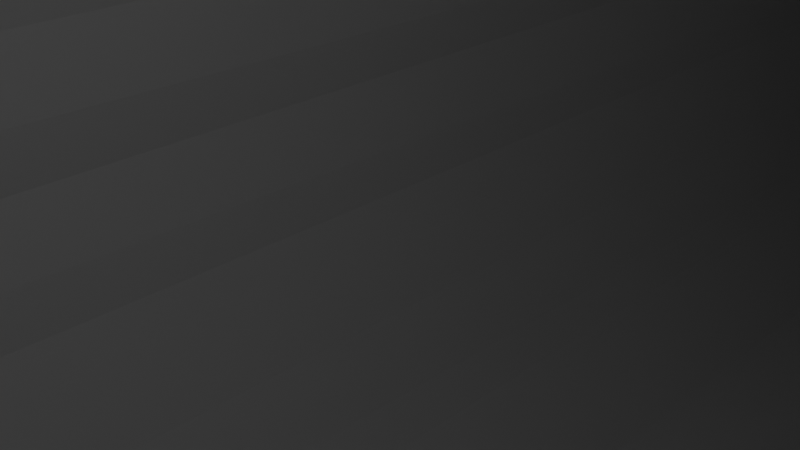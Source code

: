 # Source: Cyl.blend  (saved by Blender 5.2.45; exported with 4.5.12 LTS)
import bpy
from mathutils import Matrix  # noqa: F401  (used for matrix-valued properties, if any)

bpy.ops.wm.read_factory_settings(use_empty=True)
scene = bpy.context.scene
scene.name = 'Scene'

# ---- collections
col_collection = bpy.data.collections.new('Collection'); scene.collection.children.link(col_collection)

# ---- world
world_world = bpy.data.worlds.new('World'); scene.world = world_world
world_world.use_nodes = True; world_world.node_tree.nodes.clear()
_N = world_world.node_tree.nodes; _L = world_world.node_tree.links
n0 = _N.new('ShaderNodeOutputWorld'); n0.name = 'World Output'; n0.location = (200, 100)
n1 = _N.new('ShaderNodeBackground'); n1.name = 'Background'; n1.location = (-200, 100)
n1.inputs[0].default_value = (0.05088, 0.05088, 0.05088, 1.0)
_L.new(n1.outputs[0], n0.inputs[0])
n0.is_active_output = True
world_world.color = (0.05088, 0.05088, 0.05088)
world_world.sun_shadow_jitter_overblur = 0.0

# ---- cameras
cam_camera = bpy.data.cameras.new('Camera')
cam_camera.clip_end = 100.0
cam_camera.ortho_scale = 7.314

# ---- lights
light_light = bpy.data.lights.new('Light', 'POINT')
light_light.energy = 1000.0
light_light.shadow_soft_size = 0.1

# ---- meshes
me_cylinder_001 = bpy.data.meshes.new('Cylinder.001')
me_cylinder_001.from_pydata([(0.2189, 4.075, -9.723), (0.8806, 6.696, 11.07), (1.038, 3.998, -9.723), (1.89, 6.697, 11.09), (1.827, 3.769, -9.72), (2.878, 6.526, 11.12), (2.557, 3.397, -9.716), (3.8, 6.177, 11.14), (3.199, 2.893, -9.712), (4.652, 5.644, 11.18), (3.728, 2.277, -9.707), (5.449, 4.922, 11.28), (4.123, 1.571, -9.703), (6.025, 4.045, 11.35), (4.367, 0.8014, -9.7), (6.363, 2.964, 11.43), (4.449, 3.096e-07, -9.699), (6.515, 1.685, 11.56), (4.367, -0.8014, -9.7), (6.451, 0.4403, 11.68), (4.123, -1.571, -9.703), (6.125, -0.66, 11.75), (3.728, -2.277, -9.707), (5.512, -1.605, 11.75), (3.199, -2.893, -9.712), (4.674, -2.351, 11.67), (2.557, -3.397, -9.716), (3.765, -2.891, 11.6), (1.827, -3.769, -9.72), (2.841, -3.19, 11.52), (1.038, -3.998, -9.723), (1.821, -3.254, 11.39), (0.2189, -4.075, -9.723), (0.7543, -3.112, 11.23), (-0.6004, -3.998, -9.723), (-0.2718, -2.859, 11.12), (-1.39, -3.769, -9.72), (-1.173, -2.584, 11.11), (-2.119, -3.397, -9.716), (-1.999, -2.162, 11.11), (-2.761, -2.893, -9.712), (-2.728, -1.592, 11.1), (-3.291, -2.277, -9.707), (-3.332, -0.8933, 11.1), (-3.686, -1.57, -9.703), (-3.783, -0.08872, 11.1), (-3.93, -0.8014, -9.7), (-4.06, 0.7933, 11.09), (-4.013, 3.241e-07, -9.699), (-4.147, 1.721, 11.09), (-3.93, 0.8014, -9.7), (-4.024, 2.691, 11.06), (-3.686, 1.57, -9.703), (-3.713, 3.637, 11.04), (-3.291, 2.277, -9.707), (-3.236, 4.491, 11.02), (-2.761, 2.893, -9.712), (-2.627, 5.206, 11.03), (-2.119, 3.397, -9.716), (-1.897, 5.782, 11.03), (-1.39, 3.769, -9.72), (-1.051, 6.228, 11.04), (-0.6004, 3.998, -9.723), (-0.112, 6.536, 11.05), (0.3799, 5.684, -8.094), (1.316, 5.45, -8.078), (2.232, 5.159, -8.063), (3.396, 4.842, -8.138), (4.205, 4.291, -8.147), (5.158, 3.636, -8.285), (5.726, 2.299, -8.185), (6.064, 1.054, -8.21), (6.218, -0.4349, -8.244), (6.265, -1.959, -8.297), (5.976, -3.38, -8.344), (5.427, -4.56, -8.216), (4.557, -5.29, -8.162), (3.594, -5.688, -8.1), (2.677, -5.971, -8.086), (1.747, -6.112, -8.088), (0.794, -6.103, -8.069), (-0.2058, -5.774, -8.033), (-1.228, -5.101, -7.978), (-2.211, -4.178, -7.916), (-3.045, -3.258, -7.882), (-3.685, -2.424, -7.872), (-4.134, -1.621, -7.869), (-4.411, -0.7473, -7.867), (-4.505, 0.1637, -7.866), (-4.411, 1.075, -7.867), (-4.134, 1.948, -7.869), (-3.686, 2.749, -7.872), (-3.087, 3.446, -7.876), (-2.363, 4.016, -7.88), (-1.565, 4.539, -7.892), (-0.6747, 5.149, -7.959), (0.2053, 4.288, -10.3), (1.022, 4.105, -10.35), (1.824, 3.699, -10.37), (2.608, 3.328, -10.36), (3.319, 2.972, -10.36), (3.921, 2.402, -10.4), (4.379, 1.638, -10.46), (4.703, 0.7746, -10.52), (4.833, -0.1471, -10.56), (4.73, -1.05, -10.56), (4.402, -1.878, -10.52), (3.93, -2.64, -10.45), (3.342, -3.304, -10.36), (2.71, -3.84, -10.31), (1.949, -4.172, -10.31), (1.086, -4.363, -10.32), (0.2118, -4.403, -10.29), (-0.656, -4.28, -10.27), (-1.489, -4.034, -10.27), (-2.258, -3.641, -10.27), (-2.935, -3.11, -10.26), (-3.495, -2.459, -10.26), (-3.913, -1.712, -10.25), (-4.171, -0.8978, -10.25), (-4.267, -0.06399, -10.26), (-4.172, 0.7551, -10.33), (-3.735, 1.408, -10.57), (-3.241, 1.979, -10.69), (-2.693, 2.576, -10.77), (-1.927, 3.035, -10.83), (-1.216, 3.527, -10.67), (-0.5783, 4.069, -10.34), (0.1815, 3.856, -9.895), (0.8917, 3.459, -9.924), (1.593, 3.106, -9.898), (2.268, 2.754, -9.85), (3.006, 2.608, -9.845), (3.662, 2.205, -9.931), (4.233, 1.572, -9.993), (4.608, 0.7347, -10.06), (4.852, -0.1198, -10.11), (4.702, -1.02, -10.09), (4.251, -1.798, -10.09), (3.745, -2.642, -10.03), (3.307, -3.477, -9.928), (2.677, -3.858, -9.93), (1.945, -4.12, -9.896), (1.082, -4.285, -9.843), (0.2817, -4.382, -9.75), (-0.5874, -4.186, -9.752), (-1.508, -3.82, -9.773), (-2.231, -3.426, -9.773), (-2.833, -2.924, -9.772), (-3.346, -2.306, -9.757), (-3.745, -1.593, -9.763), (-3.934, -0.8214, -9.817), (-3.964, -0.04234, -9.876), (-3.786, 0.6926, -9.955), (-3.315, 1.231, -10.23), (-2.864, 1.751, -10.31), (-2.336, 2.247, -10.33), (-1.574, 2.624, -10.34), (-1.061, 3.109, -10.28), (-0.46, 3.61, -9.963)], [], [(64, 1, 3, 65), (65, 3, 5, 66), (66, 5, 7, 67), (67, 7, 9, 68), (68, 9, 11, 69), (69, 11, 13, 70), (70, 13, 15, 71), (71, 15, 17, 72), (72, 17, 19, 73), (73, 19, 21, 74), (74, 21, 23, 75), (75, 23, 25, 76), (76, 25, 27, 77), (77, 27, 29, 78), (78, 29, 31, 79), (79, 31, 33, 80), (80, 33, 35, 81), (81, 35, 37, 82), (82, 37, 39, 83), (83, 39, 41, 84), (84, 41, 43, 85), (85, 43, 45, 86), (86, 45, 47, 87), (87, 47, 49, 88), (88, 49, 51, 89), (89, 51, 53, 90), (90, 53, 55, 91), (91, 55, 57, 92), (92, 57, 59, 93), (93, 59, 61, 94), (3, 1, 63, 61, 59, 57, 55, 53, 51, 49, 47, 45, 43, 41, 39, 37, 35, 33, 31, 29, 27, 25, 23, 21, 19, 17, 15, 13, 11, 9, 7, 5), (94, 61, 63, 95), (95, 63, 1, 64), (97, 96, 64, 65), (98, 97, 65, 66), (99, 98, 66, 67), (100, 99, 67, 68), (101, 100, 68, 69), (102, 101, 69, 70), (103, 102, 70, 71), (104, 103, 71, 72), (105, 104, 72, 73), (106, 105, 73, 74), (107, 106, 74, 75), (108, 107, 75, 76), (109, 108, 76, 77), (110, 109, 77, 78), (111, 110, 78, 79), (112, 111, 79, 80), (113, 112, 80, 81), (114, 113, 81, 82), (115, 114, 82, 83), (116, 115, 83, 84), (117, 116, 84, 85), (118, 117, 85, 86), (119, 118, 86, 87), (120, 119, 87, 88), (121, 120, 88, 89), (122, 121, 89, 90), (123, 122, 90, 91), (124, 123, 91, 92), (125, 124, 92, 93), (126, 125, 93, 94), (127, 126, 94, 95), (96, 127, 95, 64), (129, 128, 96, 97), (130, 129, 97, 98), (131, 130, 98, 99), (132, 131, 99, 100), (133, 132, 100, 101), (134, 133, 101, 102), (135, 134, 102, 103), (136, 135, 103, 104), (137, 136, 104, 105), (138, 137, 105, 106), (139, 138, 106, 107), (140, 139, 107, 108), (141, 140, 108, 109), (142, 141, 109, 110), (143, 142, 110, 111), (144, 143, 111, 112), (145, 144, 112, 113), (146, 145, 113, 114), (147, 146, 114, 115), (148, 147, 115, 116), (149, 148, 116, 117), (150, 149, 117, 118), (151, 150, 118, 119), (152, 151, 119, 120), (153, 152, 120, 121), (154, 153, 121, 122), (155, 154, 122, 123), (156, 155, 123, 124), (157, 156, 124, 125), (158, 157, 125, 126), (159, 158, 126, 127), (128, 159, 127, 96), (2, 0, 128, 129), (4, 2, 129, 130), (6, 4, 130, 131), (8, 6, 131, 132), (10, 8, 132, 133), (12, 10, 133, 134), (14, 12, 134, 135), (16, 14, 135, 136), (18, 16, 136, 137), (20, 18, 137, 138), (22, 20, 138, 139), (24, 22, 139, 140), (26, 24, 140, 141), (28, 26, 141, 142), (30, 28, 142, 143), (32, 30, 143, 144), (34, 32, 144, 145), (36, 34, 145, 146), (38, 36, 146, 147), (40, 38, 147, 148), (42, 40, 148, 149), (44, 42, 149, 150), (46, 44, 150, 151), (48, 46, 151, 152), (50, 48, 152, 153), (52, 50, 153, 154), (54, 52, 154, 155), (56, 54, 155, 156), (58, 56, 156, 157), (60, 58, 157, 158), (62, 60, 158, 159), (0, 62, 159, 128)])
_uv = me_cylinder_001.uv_layers.new(name='UVMap')
_uv.uv.foreach_set('vector', [1.0, 0.5, 1.0, 1.0, 0.9688, 1.0, 0.9688, 0.5, 0.9688, 0.5, 0.9688, 1.0, 0.9375, 1.0, 0.9375, 0.5, 0.9375, 0.5, 0.9375, 1.0, 0.9062, 1.0, 0.9062, 0.5, 0.9062, 0.5, 0.9062, 1.0, 0.875, 1.0, 0.875, 0.5, 0.875, 0.5, 0.875, 1.0, 0.8438, 1.0, 0.8438, 0.5, 0.8438, 0.5, 0.8438, 1.0, 0.8125, 1.0, 0.8125, 0.5, 0.8125, 0.5, 0.8125, 1.0, 0.7812, 1.0, 0.7812, 0.5, 0.7812, 0.5, 0.7812, 1.0, 0.75, 1.0, 0.75, 0.5, 0.75, 0.5, 0.75, 1.0, 0.7188, 1.0, 0.7188, 0.5, 0.7188, 0.5, 0.7188, 1.0, 0.6875, 1.0, 0.6875, 0.5, 0.6875, 0.5, 0.6875, 1.0, 0.6562, 1.0, 0.6562, 0.5, 0.6562, 0.5, 0.6562, 1.0, 0.625, 1.0, 0.625, 0.5, 0.625, 0.5, 0.625, 1.0, 0.5938, 1.0, 0.5938, 0.5, 0.5938, 0.5, 0.5938, 1.0, 0.5625, 1.0, 0.5625, 0.5, 0.5625, 0.5, 0.5625, 1.0, 0.5312, 1.0, 0.5312, 0.5, 0.5312, 0.5, 0.5312, 1.0, 0.5, 1.0, 0.5, 0.5, 0.5, 0.5, 0.5, 1.0, 0.4688, 1.0, 0.4688, 0.5, 0.4688, 0.5, 0.4688, 1.0, 0.4375, 1.0, 0.4375, 0.5, 0.4375, 0.5, 0.4375, 1.0, 0.4062, 1.0, 0.4062, 0.5, 0.4062, 0.5, 0.4062, 1.0, 0.375, 1.0, 0.375, 0.5, 0.375, 0.5, 0.375, 1.0, 0.3438, 1.0, 0.3438, 0.5, 0.3438, 0.5, 0.3438, 1.0, 0.3125, 1.0, 0.3125, 0.5, 0.3125, 0.5, 0.3125, 1.0, 0.2812, 1.0, 0.2812, 0.5, 0.2812, 0.5, 0.2812, 1.0, 0.25, 1.0, 0.25, 0.5, 0.25, 0.5, 0.25, 1.0, 0.2188, 1.0, 0.2188, 0.5, 0.2188, 0.5, 0.2188, 1.0, 0.1875, 1.0, 0.1875, 0.5, 0.1875, 0.5, 0.1875, 1.0, 0.1562, 1.0, 0.1562, 0.5, 0.1562, 0.5, 0.1562, 1.0, 0.125, 1.0, 0.125, 0.5, 0.125, 0.5, 0.125, 1.0, 0.09375, 1.0, 0.09375, 0.5, 0.09375, 0.5, 0.09375, 1.0, 0.0625, 1.0, 0.0625, 0.5, 0.2968, 0.4854, 0.25, 0.49, 0.2032, 0.4854, 0.1582, 0.4717, 0.1167, 0.4496, 0.08029, 0.4197, 0.05045, 0.3833, 0.02827, 0.3418, 0.01461, 0.2968, 0.01, 0.25, 0.01461, 0.2032, 0.02827, 0.1582, 0.05045, 0.1167, 0.08029, 0.08029, 0.1167, 0.05045, 0.1582, 0.02827, 0.2032, 0.01461, 0.25, 0.01, 0.2968, 0.01461, 0.3418, 0.02827, 0.3833, 0.05045, 0.4197, 0.08029, 0.4496, 0.1167, 0.4717, 0.1582, 0.4854, 0.2032, 0.49, 0.25, 0.4854, 0.2968, 0.4717, 0.3418, 0.4496, 0.3833, 0.4197, 0.4197, 0.3833, 0.4496, 0.3418, 0.4717, 0.0625, 0.5, 0.0625, 1.0, 0.03125, 1.0, 0.03125, 0.5, 0.03125, 0.5, 0.03125, 1.0, 0.0, 1.0, 0.0, 0.5, 0.7936, 0.4681, 0.75, 0.4724, 0.75, 0.49, 0.7968, 0.4854, 0.8355, 0.4554, 0.7936, 0.4681, 0.7968, 0.4854, 0.8418, 0.4717, 0.8741, 0.4348, 0.8355, 0.4554, 0.8418, 0.4717, 0.8833, 0.4496, 0.9079, 0.4072, 0.8741, 0.4348, 0.8833, 0.4496, 0.9197, 0.4197, 0.9356, 0.3734, 0.9079, 0.4072, 0.9197, 0.4197, 0.9496, 0.3833, 0.9562, 0.335, 0.9356, 0.3734, 0.9496, 0.3833, 0.9717, 0.3418, 0.9688, 0.2933, 0.9562, 0.335, 0.9717, 0.3418, 0.9854, 0.2968, 0.9731, 0.25, 0.9688, 0.2933, 0.9854, 0.2968, 0.99, 0.25, 0.9688, 0.2067, 0.9731, 0.25, 0.99, 0.25, 0.9854, 0.2032, 0.9562, 0.165, 0.9688, 0.2067, 0.9854, 0.2032, 0.9717, 0.1582, 0.9356, 0.1266, 0.9562, 0.165, 0.9717, 0.1582, 0.9496, 0.1167, 0.9079, 0.09285, 0.9356, 0.1266, 0.9496, 0.1167, 0.9197, 0.08029, 0.8741, 0.06516, 0.9079, 0.09285, 0.9197, 0.08029, 0.8833, 0.05045, 0.8355, 0.04457, 0.8741, 0.06516, 0.8833, 0.05045, 0.8418, 0.02827, 0.7936, 0.03188, 0.8355, 0.04457, 0.8418, 0.02827, 0.7968, 0.01461, 0.75, 0.02759, 0.7936, 0.03188, 0.7968, 0.01461, 0.75, 0.01, 0.7064, 0.03188, 0.75, 0.02759, 0.75, 0.01, 0.7032, 0.01461, 0.6645, 0.04457, 0.7064, 0.03188, 0.7032, 0.01461, 0.6582, 0.02827, 0.6259, 0.06516, 0.6645, 0.04457, 0.6582, 0.02827, 0.6167, 0.05045, 0.5921, 0.09285, 0.6259, 0.06516, 0.6167, 0.05045, 0.5803, 0.08029, 0.5644, 0.1266, 0.5921, 0.09285, 0.5803, 0.08029, 0.5504, 0.1167, 0.5438, 0.165, 0.5644, 0.1266, 0.5504, 0.1167, 0.5283, 0.1582, 0.5312, 0.2067, 0.5438, 0.165, 0.5283, 0.1582, 0.5146, 0.2032, 0.5269, 0.25, 0.5312, 0.2067, 0.5146, 0.2032, 0.51, 0.25, 0.5312, 0.2933, 0.5269, 0.25, 0.51, 0.25, 0.5146, 0.2968, 0.5438, 0.335, 0.5312, 0.2933, 0.5146, 0.2968, 0.5283, 0.3418, 0.5644, 0.3734, 0.5438, 0.335, 0.5283, 0.3418, 0.5504, 0.3833, 0.5921, 0.4072, 0.5644, 0.3734, 0.5504, 0.3833, 0.5803, 0.4197, 0.6259, 0.4348, 0.5921, 0.4072, 0.5803, 0.4197, 0.6167, 0.4496, 0.6645, 0.4554, 0.6259, 0.4348, 0.6167, 0.4496, 0.6582, 0.4717, 0.7064, 0.4681, 0.6645, 0.4554, 0.6582, 0.4717, 0.7032, 0.4854, 0.75, 0.4724, 0.7064, 0.4681, 0.7032, 0.4854, 0.75, 0.49, 0.7918, 0.4588, 0.75, 0.4629, 0.75, 0.4724, 0.7936, 0.4681, 0.832, 0.4466, 0.7918, 0.4588, 0.7936, 0.4681, 0.8355, 0.4554, 0.869, 0.4269, 0.832, 0.4466, 0.8355, 0.4554, 0.8741, 0.4348, 0.9014, 0.4004, 0.869, 0.4269, 0.8741, 0.4348, 0.9079, 0.4072, 0.928, 0.3681, 0.9014, 0.4004, 0.9079, 0.4072, 0.9356, 0.3734, 0.9477, 0.3313, 0.928, 0.3681, 0.9356, 0.3734, 0.9562, 0.335, 0.9598, 0.2914, 0.9477, 0.3313, 0.9562, 0.335, 0.9688, 0.2933, 0.9639, 0.25, 0.9598, 0.2914, 0.9688, 0.2933, 0.9731, 0.25, 0.9598, 0.2086, 0.9639, 0.25, 0.9731, 0.25, 0.9688, 0.2067, 0.9477, 0.1687, 0.9598, 0.2086, 0.9688, 0.2067, 0.9562, 0.165, 0.928, 0.1319, 0.9477, 0.1687, 0.9562, 0.165, 0.9356, 0.1266, 0.9014, 0.09965, 0.928, 0.1319, 0.9356, 0.1266, 0.9079, 0.09285, 0.869, 0.07312, 0.9014, 0.09965, 0.9079, 0.09285, 0.8741, 0.06516, 0.832, 0.05339, 0.869, 0.07312, 0.8741, 0.06516, 0.8355, 0.04457, 0.7918, 0.04122, 0.832, 0.05339, 0.8355, 0.04457, 0.7936, 0.03188, 0.75, 0.03711, 0.7918, 0.04122, 0.7936, 0.03188, 0.75, 0.02759, 0.7082, 0.04122, 0.75, 0.03711, 0.75, 0.02759, 0.7064, 0.03188, 0.668, 0.05339, 0.7082, 0.04122, 0.7064, 0.03188, 0.6645, 0.04457, 0.631, 0.07312, 0.668, 0.05339, 0.6645, 0.04457, 0.6259, 0.06516, 0.5985, 0.09965, 0.631, 0.07312, 0.6259, 0.06516, 0.5921, 0.09285, 0.572, 0.1319, 0.5985, 0.09965, 0.5921, 0.09285, 0.5644, 0.1266, 0.5523, 0.1687, 0.572, 0.1319, 0.5644, 0.1266, 0.5438, 0.165, 0.5402, 0.2086, 0.5523, 0.1687, 0.5438, 0.165, 0.5312, 0.2067, 0.5361, 0.25, 0.5402, 0.2086, 0.5312, 0.2067, 0.5269, 0.25, 0.5402, 0.2914, 0.5361, 0.25, 0.5269, 0.25, 0.5312, 0.2933, 0.5523, 0.3313, 0.5402, 0.2914, 0.5312, 0.2933, 0.5438, 0.335, 0.572, 0.3681, 0.5523, 0.3313, 0.5438, 0.335, 0.5644, 0.3734, 0.5985, 0.4004, 0.572, 0.3681, 0.5644, 0.3734, 0.5921, 0.4072, 0.631, 0.4269, 0.5985, 0.4004, 0.5921, 0.4072, 0.6259, 0.4348, 0.668, 0.4466, 0.631, 0.4269, 0.6259, 0.4348, 0.6645, 0.4554, 0.7082, 0.4588, 0.668, 0.4466, 0.6645, 0.4554, 0.7064, 0.4681, 0.75, 0.4629, 0.7082, 0.4588, 0.7064, 0.4681, 0.75, 0.4724, 0.7915, 0.4572, 0.75, 0.4613, 0.75, 0.4629, 0.7918, 0.4588, 0.8315, 0.4451, 0.7915, 0.4572, 0.7918, 0.4588, 0.832, 0.4466, 0.8682, 0.4255, 0.8315, 0.4451, 0.832, 0.4466, 0.869, 0.4269, 0.9004, 0.3992, 0.8682, 0.4255, 0.869, 0.4269, 0.9014, 0.4004, 0.9267, 0.3672, 0.9004, 0.3992, 0.9014, 0.4004, 0.928, 0.3681, 0.9463, 0.3307, 0.9267, 0.3672, 0.928, 0.3681, 0.9477, 0.3313, 0.9583, 0.2911, 0.9463, 0.3307, 0.9477, 0.3313, 0.9598, 0.2914, 0.9624, 0.25, 0.9583, 0.2911, 0.9598, 0.2914, 0.9639, 0.25, 0.9583, 0.2089, 0.9624, 0.25, 0.9639, 0.25, 0.9598, 0.2086, 0.9463, 0.1693, 0.9583, 0.2089, 0.9598, 0.2086, 0.9477, 0.1687, 0.9267, 0.1328, 0.9463, 0.1693, 0.9477, 0.1687, 0.928, 0.1319, 0.9004, 0.1008, 0.9267, 0.1328, 0.928, 0.1319, 0.9014, 0.09965, 0.8682, 0.07446, 0.9004, 0.1008, 0.9014, 0.09965, 0.869, 0.07312, 0.8315, 0.05487, 0.8682, 0.07446, 0.869, 0.07312, 0.832, 0.05339, 0.7915, 0.04279, 0.8315, 0.05487, 0.832, 0.05339, 0.7918, 0.04122, 0.75, 0.03871, 0.7915, 0.04279, 0.7918, 0.04122, 0.75, 0.03711, 0.7085, 0.04279, 0.75, 0.03871, 0.75, 0.03711, 0.7082, 0.04122, 0.6685, 0.05487, 0.7085, 0.04279, 0.7082, 0.04122, 0.668, 0.05339, 0.6318, 0.07446, 0.6685, 0.05487, 0.668, 0.05339, 0.631, 0.07312, 0.5996, 0.1008, 0.6318, 0.07446, 0.631, 0.07312, 0.5985, 0.09965, 0.5733, 0.1328, 0.5996, 0.1008, 0.5985, 0.09965, 0.572, 0.1319, 0.5537, 0.1693, 0.5733, 0.1328, 0.572, 0.1319, 0.5523, 0.1687, 0.5417, 0.2089, 0.5537, 0.1693, 0.5523, 0.1687, 0.5402, 0.2086, 0.5376, 0.25, 0.5417, 0.2089, 0.5402, 0.2086, 0.5361, 0.25, 0.5417, 0.2911, 0.5376, 0.25, 0.5361, 0.25, 0.5402, 0.2914, 0.5537, 0.3307, 0.5417, 0.2911, 0.5402, 0.2914, 0.5523, 0.3313, 0.5733, 0.3672, 0.5537, 0.3307, 0.5523, 0.3313, 0.572, 0.3681, 0.5996, 0.3992, 0.5733, 0.3672, 0.572, 0.3681, 0.5985, 0.4004, 0.6318, 0.4255, 0.5996, 0.3992, 0.5985, 0.4004, 0.631, 0.4269, 0.6685, 0.4451, 0.6318, 0.4255, 0.631, 0.4269, 0.668, 0.4466, 0.7085, 0.4572, 0.6685, 0.4451, 0.668, 0.4466, 0.7082, 0.4588, 0.75, 0.4613, 0.7085, 0.4572, 0.7082, 0.4588, 0.75, 0.4629])
_ca = me_cylinder_001.color_attributes.new('Color', 'FLOAT_COLOR', 'POINT')
_ca.data.foreach_set('color', [1.0, 1.0, 1.0, 1.0, 1.0, 1.0, 1.0, 1.0, 1.0, 1.0, 1.0, 1.0, 1.0, 1.0, 1.0, 1.0, 1.0, 1.0, 1.0, 1.0, 1.0, 1.0, 1.0, 1.0, 1.0, 1.0, 1.0, 1.0, 1.0, 1.0, 1.0, 1.0, 1.0, 1.0, 1.0, 1.0, 1.0, 1.0, 1.0, 1.0, 1.0, 1.0, 1.0, 1.0, 1.0, 1.0, 1.0, 1.0, 1.0, 1.0, 1.0, 1.0, 1.0, 1.0, 1.0, 1.0, 1.0, 1.0, 1.0, 1.0, 1.0, 1.0, 1.0, 1.0, 1.0, 1.0, 1.0, 1.0, 1.0, 1.0, 1.0, 1.0, 1.0, 1.0, 1.0, 1.0, 1.0, 1.0, 1.0, 1.0, 1.0, 1.0, 1.0, 1.0, 1.0, 1.0, 1.0, 1.0, 1.0, 1.0, 1.0, 1.0, 1.0, 1.0, 1.0, 1.0, 1.0, 1.0, 1.0, 1.0, 1.0, 1.0, 1.0, 1.0, 1.0, 1.0, 1.0, 1.0, 1.0, 1.0, 1.0, 1.0, 1.0, 1.0, 1.0, 1.0, 1.0, 1.0, 1.0, 1.0, 1.0, 1.0, 1.0, 1.0, 1.0, 1.0, 1.0, 1.0, 1.0, 1.0, 1.0, 1.0, 1.0, 1.0, 1.0, 1.0, 1.0, 1.0, 1.0, 1.0, 1.0, 1.0, 1.0, 1.0, 1.0, 1.0, 1.0, 1.0, 1.0, 1.0, 1.0, 1.0, 1.0, 1.0, 1.0, 1.0, 1.0, 1.0, 1.0, 1.0, 1.0, 1.0, 1.0, 1.0, 1.0, 1.0, 1.0, 1.0, 1.0, 1.0, 1.0, 1.0, 1.0, 1.0, 1.0, 1.0, 1.0, 1.0, 1.0, 1.0, 1.0, 1.0, 1.0, 1.0, 1.0, 1.0, 1.0, 1.0, 1.0, 1.0, 1.0, 1.0, 1.0, 1.0, 1.0, 1.0, 1.0, 1.0, 1.0, 1.0, 1.0, 1.0, 1.0, 1.0, 1.0, 1.0, 1.0, 1.0, 1.0, 1.0, 1.0, 1.0, 1.0, 1.0, 1.0, 1.0, 1.0, 1.0, 1.0, 1.0, 1.0, 1.0, 1.0, 1.0, 1.0, 1.0, 1.0, 1.0, 1.0, 1.0, 1.0, 1.0, 1.0, 1.0, 1.0, 1.0, 1.0, 1.0, 1.0, 1.0, 1.0, 1.0, 1.0, 1.0, 1.0, 1.0, 1.0, 1.0, 1.0, 1.0, 1.0, 1.0, 1.0, 1.0, 1.0, 1.0, 1.0, 1.0, 1.0, 1.0, 1.0, 1.0, 1.0, 1.0, 1.0, 1.0, 1.0, 1.0, 1.0, 1.0, 1.0, 1.0, 1.0, 1.0, 1.0, 1.0, 1.0, 1.0, 1.0, 1.0, 1.0, 1.0, 1.0, 1.0, 1.0, 1.0, 1.0, 1.0, 1.0, 1.0, 1.0, 1.0, 1.0, 1.0, 1.0, 1.0, 1.0, 1.0, 1.0, 1.0, 1.0, 1.0, 1.0, 1.0, 1.0, 1.0, 1.0, 1.0, 1.0, 1.0, 1.0, 1.0, 1.0, 1.0, 1.0, 1.0, 1.0, 1.0, 1.0, 1.0, 1.0, 1.0, 1.0, 1.0, 1.0, 1.0, 1.0, 1.0, 1.0, 1.0, 1.0, 1.0, 1.0, 1.0, 1.0, 1.0, 1.0, 1.0, 1.0, 1.0, 1.0, 1.0, 1.0, 1.0, 1.0, 1.0, 1.0, 1.0, 1.0, 1.0, 1.0, 1.0, 1.0, 1.0, 1.0, 1.0, 1.0, 1.0, 1.0, 1.0, 1.0, 1.0, 1.0, 1.0, 1.0, 1.0, 1.0, 1.0, 1.0, 1.0, 1.0, 1.0, 1.0, 1.0, 1.0, 1.0, 1.0, 1.0, 1.0, 1.0, 1.0, 1.0, 1.0, 1.0, 1.0, 1.0, 1.0, 1.0, 1.0, 1.0, 1.0, 1.0, 1.0, 1.0, 1.0, 1.0, 1.0, 1.0, 1.0, 1.0, 1.0, 1.0, 1.0, 1.0, 1.0, 1.0, 1.0, 1.0, 1.0, 1.0, 1.0, 1.0, 1.0, 1.0, 1.0, 1.0, 1.0, 1.0, 1.0, 1.0, 1.0, 1.0, 1.0, 1.0, 1.0, 1.0, 1.0, 1.0, 1.0, 1.0, 1.0, 1.0, 1.0, 1.0, 1.0, 1.0, 1.0, 1.0, 1.0, 1.0, 1.0, 1.0, 1.0, 1.0, 1.0, 1.0, 1.0, 1.0, 1.0, 1.0, 1.0, 1.0, 1.0, 1.0, 1.0, 1.0, 1.0, 1.0, 1.0, 1.0, 1.0, 1.0, 1.0, 1.0, 1.0, 1.0, 1.0, 1.0, 1.0, 1.0, 1.0, 1.0, 1.0, 1.0, 1.0, 1.0, 1.0, 1.0, 1.0, 1.0, 1.0, 1.0, 1.0, 1.0, 1.0, 1.0, 1.0, 1.0, 1.0, 1.0, 1.0, 1.0, 1.0, 1.0, 1.0, 1.0, 1.0, 1.0, 1.0, 1.0, 1.0, 1.0, 1.0, 1.0, 1.0, 1.0, 1.0, 1.0, 1.0, 1.0, 1.0, 1.0, 1.0, 1.0, 1.0, 1.0, 1.0, 1.0, 1.0, 1.0, 1.0, 1.0, 1.0, 1.0, 1.0, 1.0, 1.0, 1.0, 1.0, 1.0, 1.0, 1.0, 1.0, 1.0, 1.0, 1.0, 1.0, 1.0, 1.0, 1.0, 1.0, 1.0, 1.0, 1.0, 1.0, 1.0, 1.0, 1.0, 1.0, 1.0, 1.0, 1.0, 1.0, 1.0, 1.0, 1.0, 1.0, 1.0, 1.0, 1.0, 1.0, 1.0, 1.0, 1.0, 1.0, 1.0, 1.0, 1.0, 1.0, 1.0, 1.0, 1.0, 1.0, 1.0, 1.0, 1.0, 1.0, 1.0, 1.0, 1.0, 1.0, 1.0, 1.0, 1.0, 1.0, 1.0, 1.0, 1.0, 1.0, 1.0, 1.0, 1.0, 1.0, 1.0, 1.0, 1.0, 1.0, 1.0, 1.0, 1.0, 1.0, 1.0, 1.0, 1.0, 1.0, 1.0, 1.0, 1.0, 1.0, 1.0, 1.0, 1.0, 1.0, 1.0, 1.0, 1.0, 1.0, 1.0, 1.0, 1.0, 1.0, 1.0, 1.0, 1.0, 1.0, 1.0, 1.0, 1.0, 1.0, 1.0, 1.0, 1.0, 1.0, 1.0, 1.0, 1.0, 1.0, 1.0, 1.0, 1.0])
me_cylinder_001.update()

# ---- objects
ob_light = bpy.data.objects.new('Light', light_light)
ob_camera = bpy.data.objects.new('Camera', cam_camera)
ob_cylinder = bpy.data.objects.new('Cylinder', me_cylinder_001)

# ---- transforms, parenting, visibility, modifiers, constraints
ob_light.location = (4.076, 1.005, 5.904)
ob_light.rotation_euler = (0.6503, 0.05522, 1.866)
ob_light.lock_rotations_4d = False
ob_light.empty_display_type = 'ARROWS'
ob_light.color = (0.0, 0.0, 0.0, 0.0)
ob_light.lineart.crease_threshold = 0.0
ob_camera.location = (7.359, -6.926, 4.958)
ob_camera.rotation_euler = (1.109, 0.0, 0.8149)
ob_camera.lock_rotations_4d = False
ob_camera.empty_display_type = 'ARROWS'
ob_camera.color = (0.0, 0.0, 0.0, 0.0)
ob_camera.display_type = 'WIRE'
ob_camera.lineart.crease_threshold = 0.0
ob_cylinder.location = (0.0, 0.0, 0.0)
ob_cylinder.rotation_euler = (1.571, 1.571, 0.0)
ob_cylinder.scale = (4.973, 4.449, 22.12)

# ---- collection membership
col_collection.objects.link(ob_light)
col_collection.objects.link(ob_camera)
col_collection.objects.link(ob_cylinder)

# ---- scene / render settings (as saved in the file)
scene.camera = ob_camera
scene.frame_start = 1; scene.frame_end = 250; scene.frame_set(2)
scene.render.engine = 'BLENDER_EEVEE_NEXT'
scene.render.bake_bias = 0.0
scene.render.bake_samples = 0
scene.render.compositor_device = 'GPU'
scene.eevee.use_volume_custom_range = False
scene.eevee.fast_gi_thickness_near = 0.1
scene.eevee.fast_gi_thickness_far = 0.0
scene.eevee.ray_tracing_options.screen_trace_thickness = 0.1
bpy.context.view_layer.update()
